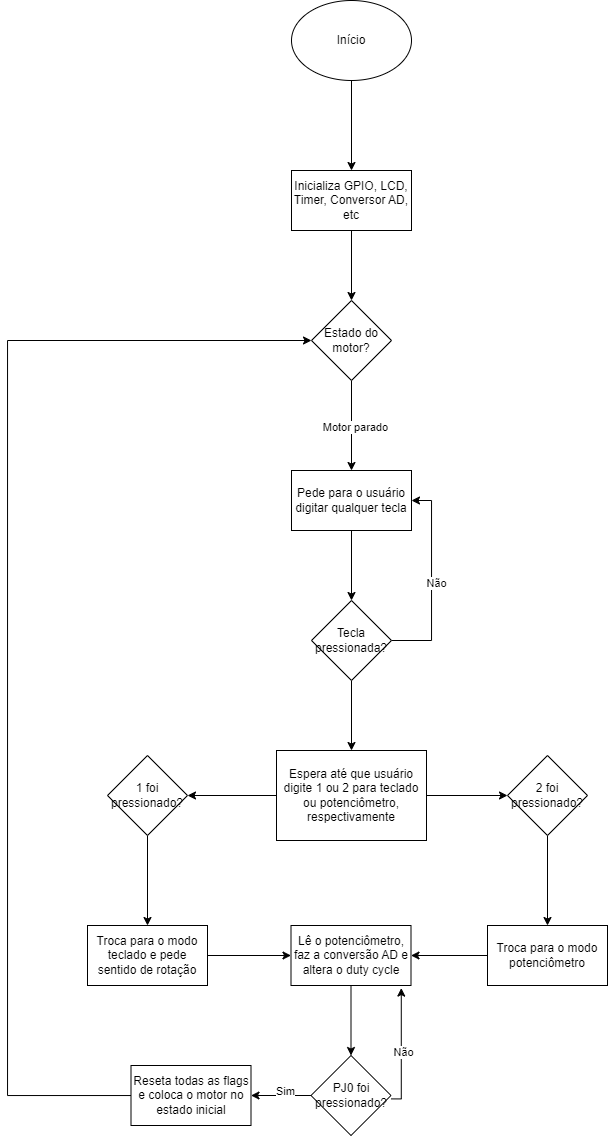

The diagram above was exported from draw.io. Its source (the exported page's mxGraphModel, read from the mxfile embedded in the PNG):
<mxGraphModel dx="969" dy="522" grid="1" gridSize="10" guides="1" tooltips="1" connect="1" arrows="1" fold="1" page="1" pageScale="1" pageWidth="827" pageHeight="1169" math="0" shadow="0">
  <root>
    <mxCell id="WIyWlLk6GJQsqaUBKTNV-0" />
    <mxCell id="WIyWlLk6GJQsqaUBKTNV-1" parent="WIyWlLk6GJQsqaUBKTNV-0" />
    <mxCell id="twrKK4nmHX0RxhqZ32AP-2" value="" style="edgeStyle=orthogonalEdgeStyle;rounded=0;orthogonalLoop=1;jettySize=auto;html=1;" edge="1" parent="WIyWlLk6GJQsqaUBKTNV-1" source="twrKK4nmHX0RxhqZ32AP-0" target="twrKK4nmHX0RxhqZ32AP-1">
      <mxGeometry relative="1" as="geometry" />
    </mxCell>
    <mxCell id="twrKK4nmHX0RxhqZ32AP-0" value="Início" style="ellipse;whiteSpace=wrap;html=1;" vertex="1" parent="WIyWlLk6GJQsqaUBKTNV-1">
      <mxGeometry x="354" y="50" width="120" height="80" as="geometry" />
    </mxCell>
    <mxCell id="twrKK4nmHX0RxhqZ32AP-6" value="" style="edgeStyle=orthogonalEdgeStyle;rounded=0;orthogonalLoop=1;jettySize=auto;html=1;" edge="1" parent="WIyWlLk6GJQsqaUBKTNV-1" source="twrKK4nmHX0RxhqZ32AP-1" target="twrKK4nmHX0RxhqZ32AP-5">
      <mxGeometry relative="1" as="geometry" />
    </mxCell>
    <mxCell id="twrKK4nmHX0RxhqZ32AP-1" value="Inicializa GPIO, LCD, Timer, Conversor AD, etc" style="whiteSpace=wrap;html=1;" vertex="1" parent="WIyWlLk6GJQsqaUBKTNV-1">
      <mxGeometry x="354" y="220" width="120" height="60" as="geometry" />
    </mxCell>
    <mxCell id="twrKK4nmHX0RxhqZ32AP-8" value="" style="edgeStyle=orthogonalEdgeStyle;rounded=0;orthogonalLoop=1;jettySize=auto;html=1;" edge="1" parent="WIyWlLk6GJQsqaUBKTNV-1" source="twrKK4nmHX0RxhqZ32AP-5" target="twrKK4nmHX0RxhqZ32AP-7">
      <mxGeometry relative="1" as="geometry" />
    </mxCell>
    <mxCell id="twrKK4nmHX0RxhqZ32AP-9" value="Motor parado" style="edgeLabel;html=1;align=center;verticalAlign=middle;resizable=0;points=[];" vertex="1" connectable="0" parent="twrKK4nmHX0RxhqZ32AP-8">
      <mxGeometry x="0.0222" y="4" relative="1" as="geometry">
        <mxPoint as="offset" />
      </mxGeometry>
    </mxCell>
    <mxCell id="twrKK4nmHX0RxhqZ32AP-5" value="Estado do motor?" style="rhombus;whiteSpace=wrap;html=1;" vertex="1" parent="WIyWlLk6GJQsqaUBKTNV-1">
      <mxGeometry x="374" y="350" width="80" height="80" as="geometry" />
    </mxCell>
    <mxCell id="twrKK4nmHX0RxhqZ32AP-11" value="" style="edgeStyle=orthogonalEdgeStyle;rounded=0;orthogonalLoop=1;jettySize=auto;html=1;" edge="1" parent="WIyWlLk6GJQsqaUBKTNV-1" source="twrKK4nmHX0RxhqZ32AP-7" target="twrKK4nmHX0RxhqZ32AP-10">
      <mxGeometry relative="1" as="geometry" />
    </mxCell>
    <mxCell id="twrKK4nmHX0RxhqZ32AP-7" value="Pede para o usuário digitar qualquer tecla" style="whiteSpace=wrap;html=1;" vertex="1" parent="WIyWlLk6GJQsqaUBKTNV-1">
      <mxGeometry x="354" y="520" width="120" height="60" as="geometry" />
    </mxCell>
    <mxCell id="twrKK4nmHX0RxhqZ32AP-12" style="edgeStyle=orthogonalEdgeStyle;rounded=0;orthogonalLoop=1;jettySize=auto;html=1;entryX=1;entryY=0.5;entryDx=0;entryDy=0;" edge="1" parent="WIyWlLk6GJQsqaUBKTNV-1" source="twrKK4nmHX0RxhqZ32AP-10" target="twrKK4nmHX0RxhqZ32AP-7">
      <mxGeometry relative="1" as="geometry">
        <Array as="points">
          <mxPoint x="494" y="690" />
          <mxPoint x="494" y="550" />
        </Array>
      </mxGeometry>
    </mxCell>
    <mxCell id="twrKK4nmHX0RxhqZ32AP-13" value="Não" style="edgeLabel;html=1;align=center;verticalAlign=middle;resizable=0;points=[];" vertex="1" connectable="0" parent="twrKK4nmHX0RxhqZ32AP-12">
      <mxGeometry x="-0.03" y="-5" relative="1" as="geometry">
        <mxPoint as="offset" />
      </mxGeometry>
    </mxCell>
    <mxCell id="twrKK4nmHX0RxhqZ32AP-15" value="" style="edgeStyle=orthogonalEdgeStyle;rounded=0;orthogonalLoop=1;jettySize=auto;html=1;" edge="1" parent="WIyWlLk6GJQsqaUBKTNV-1" source="twrKK4nmHX0RxhqZ32AP-10" target="twrKK4nmHX0RxhqZ32AP-14">
      <mxGeometry relative="1" as="geometry" />
    </mxCell>
    <mxCell id="twrKK4nmHX0RxhqZ32AP-10" value="Tecla pressionada?" style="rhombus;whiteSpace=wrap;html=1;" vertex="1" parent="WIyWlLk6GJQsqaUBKTNV-1">
      <mxGeometry x="374" y="650" width="80" height="80" as="geometry" />
    </mxCell>
    <mxCell id="twrKK4nmHX0RxhqZ32AP-19" value="" style="edgeStyle=orthogonalEdgeStyle;rounded=0;orthogonalLoop=1;jettySize=auto;html=1;" edge="1" parent="WIyWlLk6GJQsqaUBKTNV-1" source="twrKK4nmHX0RxhqZ32AP-14" target="twrKK4nmHX0RxhqZ32AP-18">
      <mxGeometry relative="1" as="geometry" />
    </mxCell>
    <mxCell id="twrKK4nmHX0RxhqZ32AP-21" value="" style="edgeStyle=orthogonalEdgeStyle;rounded=0;orthogonalLoop=1;jettySize=auto;html=1;" edge="1" parent="WIyWlLk6GJQsqaUBKTNV-1" source="twrKK4nmHX0RxhqZ32AP-14" target="twrKK4nmHX0RxhqZ32AP-20">
      <mxGeometry relative="1" as="geometry" />
    </mxCell>
    <mxCell id="twrKK4nmHX0RxhqZ32AP-14" value="Espera até que usuário digite 1 ou 2 para teclado ou potenciômetro, respectivamente" style="whiteSpace=wrap;html=1;" vertex="1" parent="WIyWlLk6GJQsqaUBKTNV-1">
      <mxGeometry x="339" y="800" width="150" height="90" as="geometry" />
    </mxCell>
    <mxCell id="twrKK4nmHX0RxhqZ32AP-23" value="" style="edgeStyle=orthogonalEdgeStyle;rounded=0;orthogonalLoop=1;jettySize=auto;html=1;" edge="1" parent="WIyWlLk6GJQsqaUBKTNV-1" source="twrKK4nmHX0RxhqZ32AP-18" target="twrKK4nmHX0RxhqZ32AP-22">
      <mxGeometry relative="1" as="geometry" />
    </mxCell>
    <mxCell id="twrKK4nmHX0RxhqZ32AP-18" value="1 foi pressionado?" style="rhombus;whiteSpace=wrap;html=1;" vertex="1" parent="WIyWlLk6GJQsqaUBKTNV-1">
      <mxGeometry x="170" y="805" width="80" height="80" as="geometry" />
    </mxCell>
    <mxCell id="twrKK4nmHX0RxhqZ32AP-25" value="" style="edgeStyle=orthogonalEdgeStyle;rounded=0;orthogonalLoop=1;jettySize=auto;html=1;" edge="1" parent="WIyWlLk6GJQsqaUBKTNV-1" source="twrKK4nmHX0RxhqZ32AP-20" target="twrKK4nmHX0RxhqZ32AP-24">
      <mxGeometry relative="1" as="geometry" />
    </mxCell>
    <mxCell id="twrKK4nmHX0RxhqZ32AP-20" value="2 foi pressionado?" style="rhombus;whiteSpace=wrap;html=1;" vertex="1" parent="WIyWlLk6GJQsqaUBKTNV-1">
      <mxGeometry x="570" y="805" width="80" height="80" as="geometry" />
    </mxCell>
    <mxCell id="twrKK4nmHX0RxhqZ32AP-27" value="" style="edgeStyle=orthogonalEdgeStyle;rounded=0;orthogonalLoop=1;jettySize=auto;html=1;" edge="1" parent="WIyWlLk6GJQsqaUBKTNV-1" source="twrKK4nmHX0RxhqZ32AP-22" target="twrKK4nmHX0RxhqZ32AP-26">
      <mxGeometry relative="1" as="geometry" />
    </mxCell>
    <mxCell id="twrKK4nmHX0RxhqZ32AP-22" value="Troca para o modo teclado e pede sentido de rotação" style="whiteSpace=wrap;html=1;" vertex="1" parent="WIyWlLk6GJQsqaUBKTNV-1">
      <mxGeometry x="150" y="975" width="120" height="60" as="geometry" />
    </mxCell>
    <mxCell id="twrKK4nmHX0RxhqZ32AP-28" value="" style="edgeStyle=orthogonalEdgeStyle;rounded=0;orthogonalLoop=1;jettySize=auto;html=1;" edge="1" parent="WIyWlLk6GJQsqaUBKTNV-1" source="twrKK4nmHX0RxhqZ32AP-24" target="twrKK4nmHX0RxhqZ32AP-26">
      <mxGeometry relative="1" as="geometry" />
    </mxCell>
    <mxCell id="twrKK4nmHX0RxhqZ32AP-24" value="Troca para o modo potenciômetro" style="whiteSpace=wrap;html=1;" vertex="1" parent="WIyWlLk6GJQsqaUBKTNV-1">
      <mxGeometry x="550" y="975" width="120" height="60" as="geometry" />
    </mxCell>
    <mxCell id="twrKK4nmHX0RxhqZ32AP-30" value="" style="edgeStyle=orthogonalEdgeStyle;rounded=0;orthogonalLoop=1;jettySize=auto;html=1;" edge="1" parent="WIyWlLk6GJQsqaUBKTNV-1" source="twrKK4nmHX0RxhqZ32AP-26" target="twrKK4nmHX0RxhqZ32AP-29">
      <mxGeometry relative="1" as="geometry" />
    </mxCell>
    <mxCell id="twrKK4nmHX0RxhqZ32AP-26" value="Lê o potenciômetro, faz a conversão AD e altera o duty cycle" style="whiteSpace=wrap;html=1;" vertex="1" parent="WIyWlLk6GJQsqaUBKTNV-1">
      <mxGeometry x="353.5" y="975" width="120" height="60" as="geometry" />
    </mxCell>
    <mxCell id="twrKK4nmHX0RxhqZ32AP-34" value="" style="edgeStyle=orthogonalEdgeStyle;rounded=0;orthogonalLoop=1;jettySize=auto;html=1;" edge="1" parent="WIyWlLk6GJQsqaUBKTNV-1" source="twrKK4nmHX0RxhqZ32AP-29" target="twrKK4nmHX0RxhqZ32AP-33">
      <mxGeometry relative="1" as="geometry" />
    </mxCell>
    <mxCell id="twrKK4nmHX0RxhqZ32AP-35" value="Sim" style="edgeLabel;html=1;align=center;verticalAlign=middle;resizable=0;points=[];" vertex="1" connectable="0" parent="twrKK4nmHX0RxhqZ32AP-34">
      <mxGeometry x="-0.1357" y="-4" relative="1" as="geometry">
        <mxPoint as="offset" />
      </mxGeometry>
    </mxCell>
    <mxCell id="twrKK4nmHX0RxhqZ32AP-29" value="PJ0 foi pressionado?" style="rhombus;whiteSpace=wrap;html=1;" vertex="1" parent="WIyWlLk6GJQsqaUBKTNV-1">
      <mxGeometry x="373.5" y="1105" width="80" height="80" as="geometry" />
    </mxCell>
    <mxCell id="twrKK4nmHX0RxhqZ32AP-31" style="edgeStyle=orthogonalEdgeStyle;rounded=0;orthogonalLoop=1;jettySize=auto;html=1;entryX=0.919;entryY=1.043;entryDx=0;entryDy=0;entryPerimeter=0;" edge="1" parent="WIyWlLk6GJQsqaUBKTNV-1" target="twrKK4nmHX0RxhqZ32AP-26">
      <mxGeometry relative="1" as="geometry">
        <mxPoint x="453.49619047619035" y="1148.4038095238097" as="sourcePoint" />
        <mxPoint x="504.76" y="1080.0000000000002" as="targetPoint" />
        <Array as="points">
          <mxPoint x="464" y="1148" />
        </Array>
      </mxGeometry>
    </mxCell>
    <mxCell id="twrKK4nmHX0RxhqZ32AP-32" value="Não" style="edgeLabel;html=1;align=center;verticalAlign=middle;resizable=0;points=[];" vertex="1" connectable="0" parent="twrKK4nmHX0RxhqZ32AP-31">
      <mxGeometry x="-0.0536" y="-2" relative="1" as="geometry">
        <mxPoint as="offset" />
      </mxGeometry>
    </mxCell>
    <mxCell id="twrKK4nmHX0RxhqZ32AP-36" style="edgeStyle=orthogonalEdgeStyle;rounded=0;orthogonalLoop=1;jettySize=auto;html=1;" edge="1" parent="WIyWlLk6GJQsqaUBKTNV-1" source="twrKK4nmHX0RxhqZ32AP-33" target="twrKK4nmHX0RxhqZ32AP-5">
      <mxGeometry relative="1" as="geometry">
        <Array as="points">
          <mxPoint x="70" y="1145" />
          <mxPoint x="70" y="390" />
        </Array>
      </mxGeometry>
    </mxCell>
    <mxCell id="twrKK4nmHX0RxhqZ32AP-33" value="Reseta todas as flags e coloca o motor no estado inicial" style="whiteSpace=wrap;html=1;" vertex="1" parent="WIyWlLk6GJQsqaUBKTNV-1">
      <mxGeometry x="193.5" y="1115" width="120" height="60" as="geometry" />
    </mxCell>
  </root>
</mxGraphModel>